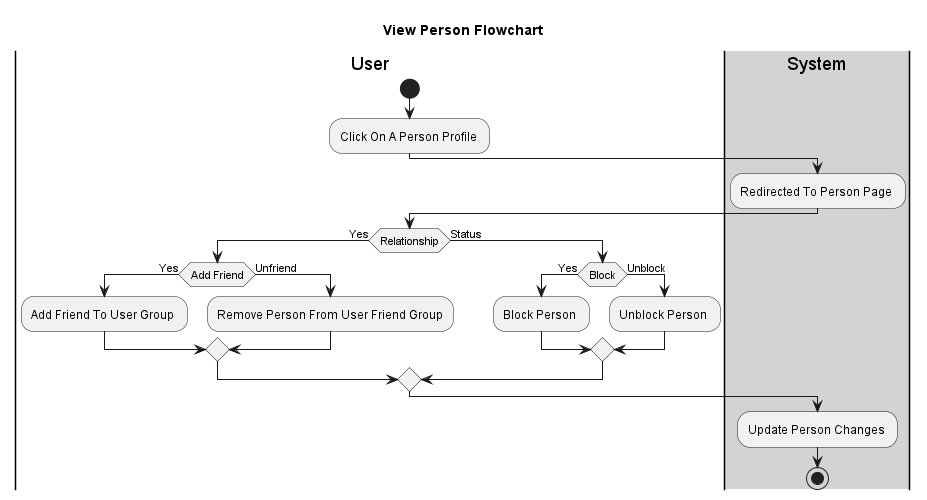

The diagram above was rendered by PlantUML. Its source (embedded in the PNG):
@startuml 
title View Person Flowchart
|User|
start
:Click On A Person Profile ; 
|#lightgray|System|
:Redirected To Person Page ; 
|User| 
if(Relationship) then (Yes)
    if(Add Friend) then (Yes)

        :Add Friend To User Group ; 
    else(Unfriend)
        :Remove Person From User Friend Group; 
    endif
else (Status)  
    if(Block) then (Yes)
        :Block Person ; 
    else(Unblock)
        :Unblock Person ; 
    endif
endif
|#lightgray|System|
:Update Person Changes ; 
stop
@enduml